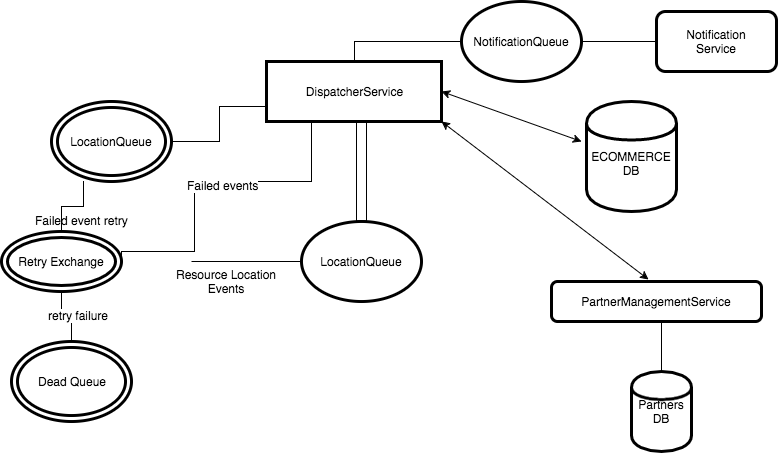

The diagram above was exported from draw.io. Its source (the exported page's mxGraphModel, read from the mxfile embedded in the PNG):
<mxGraphModel dx="943" dy="528" grid="1" gridSize="10" guides="1" tooltips="1" connect="1" arrows="1" fold="1" page="1" pageScale="1" pageWidth="850" pageHeight="1100" background="#ffffff" math="0" shadow="0">
  <root>
    <mxCell id="0" />
    <mxCell id="1" parent="0" />
    <mxCell id="28" style="edgeStyle=orthogonalEdgeStyle;rounded=0;html=1;entryX=1;entryY=0.5;endArrow=none;endFill=0;jettySize=auto;orthogonalLoop=1;" edge="1" parent="1" source="3" target="27">
      <mxGeometry relative="1" as="geometry">
        <Array as="points">
          <mxPoint x="350" y="280" />
          <mxPoint x="233" y="280" />
          <mxPoint x="233" y="350" />
        </Array>
      </mxGeometry>
    </mxCell>
    <mxCell id="29" value="Failed events" style="text;html=1;resizable=0;points=[];align=center;verticalAlign=middle;labelBackgroundColor=#ffffff;" vertex="1" connectable="0" parent="28">
      <mxGeometry x="-0.1" y="3" relative="1" as="geometry">
        <mxPoint as="offset" />
      </mxGeometry>
    </mxCell>
    <mxCell id="3" value="DispatcherService" style="whiteSpace=wrap;html=1;strokeWidth=3;" parent="1" vertex="1">
      <mxGeometry x="305" y="160" width="175" height="60" as="geometry" />
    </mxCell>
    <mxCell id="7" style="edgeStyle=orthogonalEdgeStyle;rounded=0;html=1;jettySize=auto;orthogonalLoop=1;endArrow=none;endFill=0;" parent="1" source="5" edge="1">
      <mxGeometry relative="1" as="geometry">
        <mxPoint x="230" y="360" as="targetPoint" />
      </mxGeometry>
    </mxCell>
    <mxCell id="9" style="edgeStyle=orthogonalEdgeStyle;rounded=0;html=1;endArrow=none;endFill=0;jettySize=auto;orthogonalLoop=1;shape=flexArrow;" parent="1" source="5" edge="1">
      <mxGeometry relative="1" as="geometry">
        <mxPoint x="400" y="220" as="targetPoint" />
      </mxGeometry>
    </mxCell>
    <mxCell id="5" value="LocationQueue" style="ellipse;whiteSpace=wrap;html=1;strokeWidth=3;" parent="1" vertex="1">
      <mxGeometry x="340" y="320" width="120" height="80" as="geometry" />
    </mxCell>
    <mxCell id="8" value="Resource Location Events" style="text;html=1;strokeColor=none;fillColor=none;align=center;verticalAlign=middle;whiteSpace=wrap;" parent="1" vertex="1">
      <mxGeometry x="200" y="370" width="130" height="20" as="geometry" />
    </mxCell>
    <mxCell id="10" value="&lt;div&gt;&lt;br&gt;&lt;/div&gt;ECOMMERCE&lt;div&gt;DB&lt;/div&gt;" style="shape=cylinder;whiteSpace=wrap;html=1;strokeWidth=3;" parent="1" vertex="1">
      <mxGeometry x="625" y="200" width="90" height="110" as="geometry" />
    </mxCell>
    <mxCell id="12" value="" style="endArrow=classic;startArrow=classic;html=1;exitX=1;exitY=0.5;" parent="1" source="3" edge="1">
      <mxGeometry width="50" height="50" relative="1" as="geometry">
        <mxPoint x="200" y="470" as="sourcePoint" />
        <mxPoint x="620" y="240" as="targetPoint" />
        <Array as="points">
          <mxPoint x="620" y="240" />
        </Array>
      </mxGeometry>
    </mxCell>
    <mxCell id="18" style="edgeStyle=orthogonalEdgeStyle;rounded=0;html=1;entryX=0.383;entryY=0.013;endArrow=none;endFill=0;jettySize=auto;orthogonalLoop=1;entryPerimeter=0;" edge="1" parent="1" source="13" target="15">
      <mxGeometry relative="1" as="geometry">
        <Array as="points">
          <mxPoint x="700" y="471" />
        </Array>
      </mxGeometry>
    </mxCell>
    <mxCell id="13" value="PartnerManagementService" style="rounded=1;whiteSpace=wrap;html=1;strokeWidth=3;" vertex="1" parent="1">
      <mxGeometry x="590" y="380" width="210" height="40" as="geometry" />
    </mxCell>
    <mxCell id="15" value="Partners&lt;div&gt;DB&lt;/div&gt;" style="shape=cylinder;whiteSpace=wrap;html=1;strokeWidth=3;" vertex="1" parent="1">
      <mxGeometry x="670" y="470" width="60" height="80" as="geometry" />
    </mxCell>
    <mxCell id="16" value="" style="endArrow=classic;startArrow=classic;html=1;entryX=0.462;entryY=-0.05;entryPerimeter=0;" edge="1" parent="1" target="13">
      <mxGeometry width="50" height="50" relative="1" as="geometry">
        <mxPoint x="480" y="220" as="sourcePoint" />
        <mxPoint x="250" y="570" as="targetPoint" />
        <Array as="points">
          <mxPoint x="480" y="220" />
        </Array>
      </mxGeometry>
    </mxCell>
    <mxCell id="21" style="edgeStyle=orthogonalEdgeStyle;rounded=0;html=1;entryX=0;entryY=0.75;endArrow=none;endFill=0;jettySize=auto;orthogonalLoop=1;" edge="1" parent="1" source="19" target="3">
      <mxGeometry relative="1" as="geometry" />
    </mxCell>
    <mxCell id="19" value="LocationQueue" style="ellipse;shape=doubleEllipse;whiteSpace=wrap;html=1;strokeWidth=3;" vertex="1" parent="1">
      <mxGeometry x="90" y="200" width="120" height="80" as="geometry" />
    </mxCell>
    <mxCell id="24" style="edgeStyle=orthogonalEdgeStyle;rounded=0;html=1;entryX=0.5;entryY=0;endArrow=none;endFill=0;jettySize=auto;orthogonalLoop=1;" edge="1" parent="1" source="22" target="3">
      <mxGeometry relative="1" as="geometry" />
    </mxCell>
    <mxCell id="26" style="edgeStyle=orthogonalEdgeStyle;rounded=0;html=1;entryX=0;entryY=0.5;endArrow=none;endFill=0;jettySize=auto;orthogonalLoop=1;" edge="1" parent="1" source="22" target="25">
      <mxGeometry relative="1" as="geometry" />
    </mxCell>
    <mxCell id="22" value="NotificationQueue" style="ellipse;whiteSpace=wrap;html=1;strokeWidth=3;" vertex="1" parent="1">
      <mxGeometry x="500" y="100" width="120" height="80" as="geometry" />
    </mxCell>
    <mxCell id="25" value="Notification&lt;div&gt;Service&lt;/div&gt;" style="rounded=1;whiteSpace=wrap;html=1;strokeWidth=3;" vertex="1" parent="1">
      <mxGeometry x="695" y="110" width="120" height="60" as="geometry" />
    </mxCell>
    <mxCell id="30" style="edgeStyle=orthogonalEdgeStyle;rounded=0;html=1;entryX=0.267;entryY=1;entryPerimeter=0;endArrow=none;endFill=0;jettySize=auto;orthogonalLoop=1;" edge="1" parent="1" source="27" target="19">
      <mxGeometry relative="1" as="geometry" />
    </mxCell>
    <mxCell id="34" style="edgeStyle=orthogonalEdgeStyle;rounded=0;html=1;entryX=0.5;entryY=0;endArrow=none;endFill=0;jettySize=auto;orthogonalLoop=1;" edge="1" parent="1" source="27" target="33">
      <mxGeometry relative="1" as="geometry" />
    </mxCell>
    <mxCell id="35" value="retry failure" style="text;html=1;resizable=0;points=[];align=center;verticalAlign=middle;labelBackgroundColor=#ffffff;" vertex="1" connectable="0" parent="34">
      <mxGeometry x="0.1667" y="6" relative="1" as="geometry">
        <mxPoint y="-2" as="offset" />
      </mxGeometry>
    </mxCell>
    <mxCell id="27" value="Retry Exchange" style="ellipse;shape=doubleEllipse;whiteSpace=wrap;html=1;strokeWidth=3;" vertex="1" parent="1">
      <mxGeometry x="40" y="330" width="120" height="60" as="geometry" />
    </mxCell>
    <mxCell id="31" value="Failed event retry" style="text;html=1;resizable=0;points=[];autosize=1;align=left;verticalAlign=top;spacingTop=-4;" vertex="1" parent="1">
      <mxGeometry x="72" y="310" width="110" height="20" as="geometry" />
    </mxCell>
    <mxCell id="33" value="Dead Queue" style="ellipse;shape=doubleEllipse;whiteSpace=wrap;html=1;strokeWidth=3;" vertex="1" parent="1">
      <mxGeometry x="50" y="440" width="120" height="80" as="geometry" />
    </mxCell>
  </root>
</mxGraphModel>